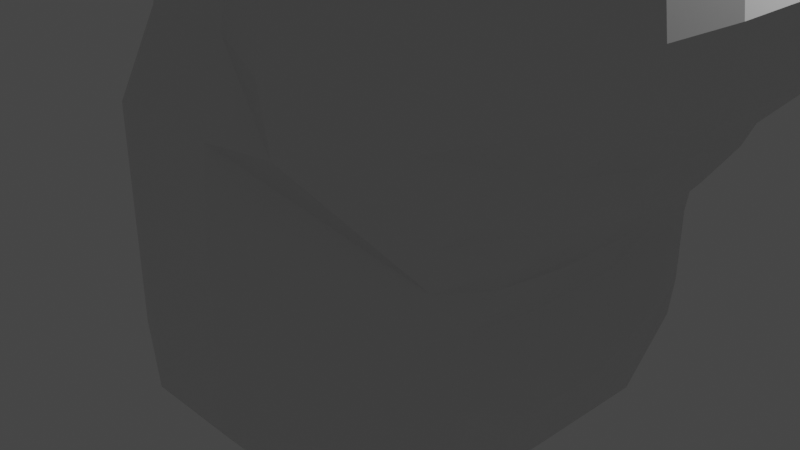 # Source: Avatar_Hair_1.blend  (saved by Blender 2.93.21; exported with 4.5.12 LTS)
import bpy
from mathutils import Matrix  # noqa: F401  (used for matrix-valued properties, if any)

bpy.ops.wm.read_factory_settings(use_empty=True)
scene = bpy.context.scene
scene.name = 'Scene'

# ---- collections
col_collection = bpy.data.collections.new('Collection'); scene.collection.children.link(col_collection)

# ---- materials (node trees are filled in below, after node groups)
mat_material = bpy.data.materials.new('Material')
mat_material.alpha_threshold = 0.0
mat_material.use_transparent_shadow = False
mat_material.line_color = (0.0, 0.0, 0.0, 1.0)

# ---- material node trees
mat_material.use_nodes = True; mat_material.node_tree.nodes.clear()
_N = mat_material.node_tree.nodes; _L = mat_material.node_tree.links
n0 = _N.new('ShaderNodeOutputMaterial'); n0.name = 'Material Output'; n0.location = (300, 300)
n1 = _N.new('ShaderNodeBsdfPrincipled'); n1.name = 'Principled BSDF'; n1.location = (10, 300)
n1.distribution = 'GGX'
n1.subsurface_method = 'BURLEY'
n1.inputs[2].default_value = 0.4
n1.inputs[3].default_value = 1.45
n1.inputs[27].default_value = (0.0, 0.0, 0.0, 1.0)
n1.inputs[28].default_value = 1.0
_L.new(n1.outputs[0], n0.inputs[0])
n0.is_active_output = True

# ---- world
world_world = bpy.data.worlds.new('World'); scene.world = world_world
world_world.use_nodes = True; world_world.node_tree.nodes.clear()
_N = world_world.node_tree.nodes; _L = world_world.node_tree.links
n0 = _N.new('ShaderNodeOutputWorld'); n0.name = 'World Output'; n0.location = (300, 300)
n1 = _N.new('ShaderNodeBackground'); n1.name = 'Background'; n1.location = (10, 300)
n1.inputs[0].default_value = (0.05088, 0.05088, 0.05088, 1.0)
_L.new(n1.outputs[0], n0.inputs[0])
n0.is_active_output = True
world_world.color = (0.05088, 0.05088, 0.05088)
world_world.use_sun_shadow = False
world_world.sun_shadow_jitter_overblur = 0.0

# ---- cameras
cam_camera = bpy.data.cameras.new('Camera')
cam_camera.clip_end = 100.0
cam_camera.ortho_scale = 7.314

# ---- lights
light_light = bpy.data.lights.new('Light', 'POINT')
light_light.transmission_factor = 0.0
light_light.energy = 1000.0
light_light.shadow_soft_size = 0.1
light_light.shadow_maximum_resolution = 0.006
light_light.use_absolute_resolution = True

# ---- meshes
me_cube = bpy.data.meshes.new('Cube')
me_cube.from_pydata([(0.007127, 0.8141, 4.246), (1.166, 1.427, 4.335), (0.007127, -0.8141, 4.246), (1.166, -1.427, 4.335), (0.9036, -2.855, 1.148), (0.9036, -2.855, -0.07717), (-0.1464, -2.855, 1.148), (-0.1464, -2.855, -0.07717), (0.9036, 2.855, 1.148), (0.9036, 2.855, -0.07717), (-0.1464, 2.855, 1.148), (-0.1464, 2.855, -0.07717), (0.007127, -0.3562, 4.246), (0.007127, 0.3562, 4.246), (1.009, -2.872, 1.935), (-0.1464, -2.855, 1.935), (1.009, 2.872, 1.935), (-0.1464, 2.855, 1.935), (2.604, -2.325, 2.159), (3.169, -1.374, 1.892), (1.166, -0.6241, 4.335), (1.166, 0.6241, 4.335), (3.361, -0.5199, 1.786), (0.9275, -2.605, 2.67), (-0.07951, -2.527, 2.67), (3.361, 0.5199, 1.786), (0.9275, 2.605, 2.67), (-0.07951, 2.527, 2.67), (-0.75, 0.4993, 3.875), (-0.75, -0.4993, 3.875), (0.875, -2.0, 4.0), (-0.75, -1.141, 3.875), (0.9275, -2.527, 3.212), (-0.02787, -2.501, 3.186), (0.875, 2.0, 4.0), (-0.75, 1.141, 3.875), (0.9275, 2.527, 3.212), (-0.02787, 2.501, 3.186), (1.779, -2.855, 2.023), (1.779, 2.855, 2.023), (3.813, 0.7367, 2.275), (3.813, -0.7367, 2.275), (3.701, -1.371, 2.374), (1.779, -2.942, 2.635), (3.143, -1.937, 2.324), (1.779, 2.942, 2.635), (2.0, -2.0, 4.0), (1.779, -2.855, 3.248), (2.0, 2.0, 4.0), (1.779, 2.855, 3.248), (3.169, 1.374, 1.892), (2.604, 2.325, 2.159), (-0.75, -0.4509, -1.875), (-0.75, 0.4509, -1.875), (0.75, -0.875, -1.875), (2.604, -2.396, 2.658), (0.75, 0.875, -1.875), (2.604, 2.396, 2.658), (3.077, -1.684, 3.854), (2.604, -2.325, 3.157), (3.077, 1.684, 3.854), (2.604, 2.325, 3.157), (3.701, 1.371, 2.374), (3.143, 1.937, 2.324), (3.919, 0.7367, 3.012), (3.919, -0.7367, 3.012), (3.787, -1.371, 2.974), (3.163, -1.957, 2.724), (3.787, 1.371, 2.974), (3.163, 1.957, 2.724), (3.813, 0.7367, 3.749), (3.813, -0.7367, 3.749), (3.701, -1.371, 3.574), (3.143, -1.937, 3.124), (3.701, 1.371, 3.574), (3.143, 1.937, 3.124), (0.75, -2.0, -1.875), (-0.75, -1.031, -1.875), (0.8453, -2.826, -0.748), (-0.08808, -2.826, -0.748), (0.75, 2.0, -1.875), (-0.75, 1.031, -1.875), (0.8453, 2.826, -0.748), (-0.08808, 2.826, -0.748), (2.231, 0.5403, 0.1011), (2.231, 0.5403, -0.9796), (2.231, -0.5403, 0.1011), (2.231, -0.5403, -0.9796), (2.28, -1.385, 0.2695), (2.28, -1.385, -0.4869), (2.172, -1.763, 0.2695), (2.172, -1.763, -0.4869), (2.28, 1.385, 0.2695), (2.28, 1.385, -0.4869), (2.172, 1.763, 0.2695), (2.172, 1.763, -0.4869), (2.441, 0.4393, 0.5685), (2.441, -0.4393, 0.5685), (2.405, -1.203, 0.6404), (2.237, -1.774, 0.7558), (2.405, 1.203, 0.6404), (2.237, 1.774, 0.7558), (2.717, -1.8, 1.502), (2.962, -1.211, 1.338), (3.076, -0.4399, 1.27), (3.076, 0.4399, 1.27), (2.761, 0.4201, 0.8935), (2.761, -0.4201, 0.8935), (2.676, -1.185, 0.9692), (2.403, -1.891, 1.244), (2.676, 1.185, 0.9692), (2.403, 1.891, 1.244), (2.962, 1.211, 1.338), (2.717, 1.8, 1.502), (2.077, -0.5403, -1.597), (2.077, 0.5403, -1.597), (2.077, -1.235, -1.597), (2.136, -1.745, -0.9012), (2.077, 1.235, -1.597), (2.136, 1.745, -0.9012), (1.969, 0.6241, 4.335), (1.969, -0.6241, 4.335), (1.969, -1.427, 4.335), (1.969, 1.427, 4.335), (2.737, 0.5254, 4.231), (2.737, -0.5254, 4.231), (2.737, -1.201, 4.231), (2.737, 1.201, 4.231), (3.262, 0.5254, 4.156), (3.262, -0.5254, 4.156), (3.182, -0.9782, 4.031), (3.182, 0.9782, 4.031), (-1.438, -1.366, 0.9254), (-1.438, -1.74, -0.5975), (-0.6954, -2.484, 1.163), (-0.6954, -2.484, 0.09679), (-1.438, 1.366, 0.9254), (-1.438, 1.74, -0.5975), (-0.6954, 2.484, 1.163), (-0.6954, 2.484, 0.09679), (-1.438, -1.74, 1.904), (-0.6954, -2.484, 1.848), (-1.438, 1.74, 1.904), (-0.6954, 2.484, 1.848), (-1.438, -1.522, 2.775), (-0.6372, -2.199, 2.487), (-1.438, 1.522, 2.775), (-0.6372, 2.199, 2.487), (-1.221, 0.4345, 3.536), (-1.221, -0.4345, 3.536), (-1.221, -0.9932, 3.536), (-0.5923, -2.177, 2.936), (-1.221, 0.9932, 3.536), (-0.5923, 2.177, 2.936), (-1.221, -0.3924, -1.468), (-1.221, 0.3924, -1.468), (-1.221, -0.8968, -1.468), (-0.6447, -2.459, -0.487), (-1.221, 0.8968, -1.468), (-0.6447, 2.459, -0.487), (-1.871, 0.3592, 1.03), (-1.871, 0.4575, 0.1147), (-1.871, -0.3592, 1.03), (-1.871, -0.4575, 0.1147), (-1.871, -0.8209, 1.03), (-1.871, -1.046, 0.1147), (-1.871, 0.8209, 1.03), (-1.871, 1.046, 0.1147), (-1.871, 0.4575, 1.618), (-1.871, -0.4575, 1.618), (-1.871, -1.046, 1.618), (-1.871, 1.046, 1.618), (-1.871, 0.4002, 2.141), (-1.871, -0.4002, 2.141), (-1.871, -0.9147, 2.141), (-1.871, 0.9147, 2.141), (-1.74, 0.2611, 2.598), (-1.74, -0.2611, 2.598), (-1.74, -0.5967, 2.598), (-1.74, 0.5967, 2.598), (-1.74, -0.2357, -0.4081), (-1.74, 0.2357, -0.4081), (-1.74, -0.5388, -0.4081), (-1.74, 0.5388, -0.4081)], [], [(6, 4, 14, 15), (8, 10, 17, 16), (5, 4, 6, 7), (80, 82, 119, 118), (9, 8, 94, 95), (11, 10, 8, 9), (50, 25, 105, 112), (82, 9, 95, 119), (30, 46, 122, 3), (16, 26, 45, 39), (4, 5, 91, 90), (15, 14, 23, 24), (39, 51, 113, 111), (19, 18, 102, 103), (38, 14, 99, 109), (31, 30, 3, 2), (32, 23, 43, 47), (30, 32, 47, 46), (24, 23, 32, 33), (36, 34, 48, 49), (76, 54, 114, 116), (16, 17, 27, 26), (70, 74, 131, 128), (46, 58, 126, 122), (74, 60, 127, 131), (30, 31, 33, 32), (35, 34, 36, 37), (23, 14, 38, 43), (77, 79, 157, 156), (10, 11, 139, 138), (34, 35, 0, 1), (26, 27, 37, 36), (28, 29, 12, 13), (22, 19, 103, 104), (47, 43, 55, 59), (39, 45, 57, 51), (5, 78, 117, 91), (14, 4, 90, 99), (49, 48, 60, 61), (72, 71, 129, 130), (56, 80, 118, 115), (46, 47, 59, 58), (18, 38, 109, 102), (25, 22, 104, 105), (54, 56, 115, 114), (26, 36, 49, 45), (57, 61, 75, 69), (60, 48, 123, 127), (55, 18, 44, 67), (71, 70, 128, 129), (18, 19, 42, 44), (59, 55, 67, 73), (51, 57, 69, 63), (19, 22, 41, 42), (22, 25, 40, 41), (61, 60, 74, 75), (43, 38, 18, 55), (48, 34, 1, 123), (45, 49, 61, 57), (8, 16, 101, 94), (44, 42, 66, 67), (41, 40, 64, 65), (40, 62, 68, 64), (67, 66, 72, 73), (65, 64, 70, 71), (64, 68, 74, 70), (62, 63, 69, 68), (42, 41, 65, 66), (68, 69, 75, 74), (66, 65, 71, 72), (25, 50, 62, 40), (58, 59, 73, 72), (50, 51, 63, 62), (58, 72, 130, 126), (52, 54, 76, 77), (53, 56, 54, 52), (77, 76, 78, 79), (56, 53, 81, 80), (80, 81, 83, 82), (16, 39, 111, 101), (15, 24, 145, 141), (51, 50, 112, 113), (24, 33, 151, 145), (11, 9, 82, 83), (78, 76, 116, 117), (5, 7, 79, 78), (89, 91, 117, 116), (85, 84, 86, 87), (93, 85, 115, 118), (84, 92, 100, 96), (87, 86, 88, 89), (89, 88, 90, 91), (84, 85, 93, 92), (86, 84, 96, 97), (92, 93, 95, 94), (98, 97, 107, 108), (88, 86, 97, 98), (92, 94, 101, 100), (90, 88, 98, 99), (96, 100, 110, 106), (109, 108, 103, 102), (108, 107, 104, 103), (107, 106, 105, 104), (110, 111, 113, 112), (100, 101, 111, 110), (99, 98, 108, 109), (97, 96, 106, 107), (106, 110, 112, 105), (85, 87, 114, 115), (95, 93, 118, 119), (87, 89, 116, 114), (79, 7, 135, 157), (31, 29, 149, 150), (28, 35, 152, 148), (6, 15, 141, 134), (53, 52, 154, 155), (83, 81, 158, 159), (52, 77, 156, 154), (27, 17, 143, 147), (29, 28, 148, 149), (33, 31, 150, 151), (17, 10, 138, 143), (81, 53, 155, 158), (37, 27, 147, 153), (7, 6, 134, 135), (35, 37, 153, 152), (11, 83, 159, 139), (1, 21, 120, 123), (21, 20, 121, 120), (21, 13, 12, 20), (13, 21, 1, 0), (20, 12, 2, 3), (20, 3, 122, 121), (120, 121, 125, 124), (123, 120, 124, 127), (125, 126, 130, 129), (124, 125, 129, 128), (121, 122, 126, 125), (127, 124, 128, 131), (35, 28, 13, 0), (29, 31, 2, 12), (150, 149, 177, 178), (137, 139, 159, 158), (148, 152, 179, 176), (142, 136, 166, 171), (132, 133, 135, 134), (137, 136, 138, 139), (140, 144, 174, 170), (155, 154, 180, 181), (154, 156, 182, 180), (143, 142, 146, 147), (149, 148, 176, 177), (133, 132, 164, 165), (138, 136, 142, 143), (132, 134, 141, 140), (147, 146, 152, 153), (158, 155, 181, 183), (146, 142, 171, 175), (152, 146, 175, 179), (140, 141, 145, 144), (132, 140, 170, 164), (137, 158, 183, 167), (144, 150, 178, 174), (144, 145, 151, 150), (156, 133, 165, 182), (135, 133, 156, 157), (163, 162, 160, 161), (162, 163, 165, 164), (162, 164, 170, 169), (161, 160, 166, 167), (165, 163, 180, 182), (163, 161, 181, 180), (160, 162, 169, 168), (166, 160, 168, 171), (169, 170, 174, 173), (171, 168, 172, 175), (168, 169, 173, 172), (173, 174, 178, 177), (175, 172, 176, 179), (172, 173, 177, 176), (161, 167, 183, 181), (136, 137, 167, 166)])
_uv = me_cube.uv_layers.new(name='UVMap')
_uv.uv.foreach_set('vector', [0.625, 1.0, 0.625, 0.75, 0.625, 0.75, 0.625, 1.0, 0.625, 0.5, 0.625, 0.25, 0.625, 0.25, 0.625, 0.5, 0.375, 0.75, 0.625, 0.75, 0.625, 1.0, 0.375, 1.0, 0.375, 0.5, 0.375, 0.5, 0.375, 0.5, 0.375, 0.5, 0.375, 0.5, 0.625, 0.5, 0.625, 0.5, 0.375, 0.5, 0.375, 0.25, 0.625, 0.25, 0.625, 0.5, 0.375, 0.5, 0.625, 0.5, 0.625, 0.5, 0.625, 0.5, 0.625, 0.5, 0.375, 0.5, 0.375, 0.5, 0.375, 0.5, 0.375, 0.5, 0.625, 0.75, 0.625, 0.75, 0.625, 0.75, 0.625, 0.75, 0.625, 0.5, 0.625, 0.5, 0.625, 0.5, 0.625, 0.5, 0.625, 0.75, 0.375, 0.75, 0.375, 0.75, 0.625, 0.75, 0.625, 1.0, 0.625, 0.75, 0.625, 0.75, 0.625, 1.0, 0.625, 0.5, 0.625, 0.5, 0.625, 0.5, 0.625, 0.5, 0.625, 0.75, 0.625, 0.75, 0.625, 0.75, 0.625, 0.75, 0.625, 0.75, 0.625, 0.75, 0.625, 0.75, 0.625, 0.75, 0.875, 0.75, 0.625, 0.75, 0.625, 0.75, 0.875, 0.75, 0.625, 0.75, 0.625, 0.75, 0.625, 0.75, 0.625, 0.75, 0.625, 0.75, 0.625, 0.75, 0.625, 0.75, 0.625, 0.75, 0.625, 1.0, 0.625, 0.75, 0.625, 0.75, 0.625, 1.0, 0.625, 0.5, 0.625, 0.5, 0.625, 0.5, 0.625, 0.5, 0.375, 0.75, 0.375, 0.75, 0.375, 0.75, 0.375, 0.75, 0.625, 0.5, 0.625, 0.25, 0.625, 0.25, 0.625, 0.5, 0.625, 0.5, 0.625, 0.5, 0.625, 0.5, 0.625, 0.5, 0.625, 0.75, 0.625, 0.75, 0.625, 0.75, 0.625, 0.75, 0.625, 0.5, 0.625, 0.5, 0.625, 0.5, 0.625, 0.5, 0.625, 0.75, 0.875, 0.75, 0.875, 0.75, 0.625, 0.75, 0.875, 0.5, 0.625, 0.5, 0.625, 0.5, 0.875, 0.5, 0.625, 0.75, 0.625, 0.75, 0.625, 0.75, 0.625, 0.75, 0.125, 0.75, 0.125, 0.75, 0.125, 0.75, 0.125, 0.75, 0.625, 0.25, 0.375, 0.25, 0.375, 0.25, 0.625, 0.25, 0.625, 0.5, 0.875, 0.5, 0.875, 0.5, 0.625, 0.5, 0.625, 0.5, 0.625, 0.25, 0.625, 0.25, 0.625, 0.5, 0.875, 0.5, 0.875, 0.75, 0.875, 0.75, 0.875, 0.5, 0.625, 0.75, 0.625, 0.75, 0.625, 0.75, 0.625, 0.75, 0.625, 0.75, 0.625, 0.75, 0.625, 0.75, 0.625, 0.75, 0.625, 0.5, 0.625, 0.5, 0.625, 0.5, 0.625, 0.5, 0.375, 0.75, 0.375, 0.75, 0.375, 0.75, 0.375, 0.75, 0.625, 0.75, 0.625, 0.75, 0.625, 0.75, 0.625, 0.75, 0.625, 0.5, 0.625, 0.5, 0.625, 0.5, 0.625, 0.5, 0.625, 0.75, 0.625, 0.75, 0.625, 0.75, 0.625, 0.75, 0.375, 0.5, 0.375, 0.5, 0.375, 0.5, 0.375, 0.5, 0.625, 0.75, 0.625, 0.75, 0.625, 0.75, 0.625, 0.75, 0.625, 0.75, 0.625, 0.75, 0.625, 0.75, 0.625, 0.75, 0.625, 0.5, 0.625, 0.75, 0.625, 0.75, 0.625, 0.5, 0.375, 0.75, 0.375, 0.5, 0.375, 0.5, 0.375, 0.75, 0.625, 0.5, 0.625, 0.5, 0.625, 0.5, 0.625, 0.5, 0.625, 0.5, 0.625, 0.5, 0.625, 0.5, 0.625, 0.5, 0.625, 0.5, 0.625, 0.5, 0.625, 0.5, 0.625, 0.5, 0.625, 0.75, 0.625, 0.75, 0.625, 0.75, 0.625, 0.75, 0.625, 0.75, 0.625, 0.5, 0.625, 0.5, 0.625, 0.75, 0.625, 0.75, 0.625, 0.75, 0.625, 0.75, 0.625, 0.75, 0.625, 0.75, 0.625, 0.75, 0.625, 0.75, 0.625, 0.75, 0.625, 0.5, 0.625, 0.5, 0.625, 0.5, 0.625, 0.5, 0.625, 0.75, 0.625, 0.75, 0.625, 0.75, 0.625, 0.75, 0.625, 0.75, 0.625, 0.5, 0.625, 0.5, 0.625, 0.75, 0.625, 0.5, 0.625, 0.5, 0.625, 0.5, 0.625, 0.5, 0.625, 0.75, 0.625, 0.75, 0.625, 0.75, 0.625, 0.75, 0.625, 0.5, 0.625, 0.5, 0.625, 0.5, 0.625, 0.5, 0.625, 0.5, 0.625, 0.5, 0.625, 0.5, 0.625, 0.5, 0.625, 0.5, 0.625, 0.5, 0.625, 0.5, 0.625, 0.5, 0.625, 0.75, 0.625, 0.75, 0.625, 0.75, 0.625, 0.75, 0.625, 0.75, 0.625, 0.5, 0.625, 0.5, 0.625, 0.75, 0.625, 0.5, 0.625, 0.5, 0.625, 0.5, 0.625, 0.5, 0.625, 0.75, 0.625, 0.75, 0.625, 0.75, 0.625, 0.75, 0.625, 0.75, 0.625, 0.5, 0.625, 0.5, 0.625, 0.75, 0.625, 0.5, 0.625, 0.5, 0.625, 0.5, 0.625, 0.5, 0.625, 0.5, 0.625, 0.5, 0.625, 0.5, 0.625, 0.5, 0.625, 0.75, 0.625, 0.75, 0.625, 0.75, 0.625, 0.75, 0.625, 0.5, 0.625, 0.5, 0.625, 0.5, 0.625, 0.5, 0.625, 0.75, 0.625, 0.75, 0.625, 0.75, 0.625, 0.75, 0.625, 0.5, 0.625, 0.5, 0.625, 0.5, 0.625, 0.5, 0.625, 0.75, 0.625, 0.75, 0.625, 0.75, 0.625, 0.75, 0.625, 0.5, 0.625, 0.5, 0.625, 0.5, 0.625, 0.5, 0.625, 0.75, 0.625, 0.75, 0.625, 0.75, 0.625, 0.75, 0.125, 0.75, 0.375, 0.75, 0.375, 0.75, 0.125, 0.75, 0.125, 0.5, 0.375, 0.5, 0.375, 0.75, 0.125, 0.75, 0.125, 0.75, 0.375, 0.75, 0.375, 0.75, 0.125, 0.75, 0.375, 0.5, 0.125, 0.5, 0.125, 0.5, 0.375, 0.5, 0.375, 0.5, 0.125, 0.5, 0.125, 0.5, 0.375, 0.5, 0.625, 0.5, 0.625, 0.5, 0.625, 0.5, 0.625, 0.5, 0.625, 1.0, 0.625, 1.0, 0.625, 1.0, 0.625, 1.0, 0.625, 0.5, 0.625, 0.5, 0.625, 0.5, 0.625, 0.5, 0.625, 1.0, 0.625, 1.0, 0.625, 1.0, 0.625, 1.0, 0.375, 0.25, 0.375, 0.5, 0.375, 0.5, 0.375, 0.25, 0.375, 0.75, 0.375, 0.75, 0.375, 0.75, 0.375, 0.75, 0.375, 0.75, 0.375, 1.0, 0.375, 1.0, 0.375, 0.75, 0.375, 0.75, 0.375, 0.75, 0.375, 0.75, 0.375, 0.75, 0.375, 0.5, 0.625, 0.5, 0.625, 0.75, 0.375, 0.75, 0.375, 0.5, 0.375, 0.5, 0.375, 0.5, 0.375, 0.5, 0.625, 0.5, 0.625, 0.5, 0.625, 0.5, 0.625, 0.5, 0.375, 0.75, 0.625, 0.75, 0.625, 0.75, 0.375, 0.75, 0.375, 0.75, 0.625, 0.75, 0.625, 0.75, 0.375, 0.75, 0.625, 0.5, 0.375, 0.5, 0.375, 0.5, 0.625, 0.5, 0.625, 0.75, 0.625, 0.5, 0.625, 0.5, 0.625, 0.75, 0.625, 0.5, 0.375, 0.5, 0.375, 0.5, 0.625, 0.5, 0.625, 0.75, 0.625, 0.75, 0.625, 0.75, 0.625, 0.75, 0.625, 0.75, 0.625, 0.75, 0.625, 0.75, 0.625, 0.75, 0.625, 0.5, 0.625, 0.5, 0.625, 0.5, 0.625, 0.5, 0.625, 0.75, 0.625, 0.75, 0.625, 0.75, 0.625, 0.75, 0.625, 0.5, 0.625, 0.5, 0.625, 0.5, 0.625, 0.5, 0.625, 0.75, 0.625, 0.75, 0.625, 0.75, 0.625, 0.75, 0.625, 0.75, 0.625, 0.75, 0.625, 0.75, 0.625, 0.75, 0.625, 0.75, 0.625, 0.5, 0.625, 0.5, 0.625, 0.75, 0.625, 0.5, 0.625, 0.5, 0.625, 0.5, 0.625, 0.5, 0.625, 0.5, 0.625, 0.5, 0.625, 0.5, 0.625, 0.5, 0.625, 0.75, 0.625, 0.75, 0.625, 0.75, 0.625, 0.75, 0.625, 0.75, 0.625, 0.5, 0.625, 0.5, 0.625, 0.75, 0.625, 0.5, 0.625, 0.5, 0.625, 0.5, 0.625, 0.5, 0.375, 0.5, 0.375, 0.75, 0.375, 0.75, 0.375, 0.5, 0.375, 0.5, 0.375, 0.5, 0.375, 0.5, 0.375, 0.5, 0.375, 0.75, 0.375, 0.75, 0.375, 0.75, 0.375, 0.75, 0.375, 1.0, 0.375, 1.0, 0.375, 1.0, 0.375, 1.0, 0.875, 0.75, 0.875, 0.75, 0.875, 0.75, 0.875, 0.75, 0.875, 0.5, 0.875, 0.5, 0.875, 0.5, 0.875, 0.5, 0.625, 1.0, 0.625, 1.0, 0.625, 1.0, 0.625, 1.0, 0.125, 0.5, 0.125, 0.75, 0.125, 0.75, 0.125, 0.5, 0.125, 0.5, 0.125, 0.5, 0.125, 0.5, 0.125, 0.5, 0.125, 0.75, 0.125, 0.75, 0.125, 0.75, 0.125, 0.75, 0.625, 0.25, 0.625, 0.25, 0.625, 0.25, 0.625, 0.25, 0.875, 0.75, 0.875, 0.5, 0.875, 0.5, 0.875, 0.75, 0.875, 0.75, 0.875, 0.75, 0.875, 0.75, 0.875, 0.75, 0.625, 0.25, 0.625, 0.25, 0.625, 0.25, 0.625, 0.25, 0.125, 0.5, 0.125, 0.5, 0.125, 0.5, 0.125, 0.5, 0.625, 0.25, 0.625, 0.25, 0.625, 0.25, 0.625, 0.25, 0.375, 1.0, 0.625, 1.0, 0.625, 1.0, 0.375, 1.0, 0.875, 0.5, 0.875, 0.5, 0.875, 0.5, 0.875, 0.5, 0.375, 0.25, 0.375, 0.25, 0.375, 0.25, 0.375, 0.25, 0.625, 0.5, 0.625, 0.5, 0.625, 0.5, 0.625, 0.5, 0.625, 0.5, 0.625, 0.75, 0.625, 0.75, 0.625, 0.5, 0.625, 0.5, 0.875, 0.5, 0.875, 0.75, 0.625, 0.75, 0.875, 0.5, 0.625, 0.5, 0.625, 0.5, 0.875, 0.5, 0.625, 0.75, 0.875, 0.75, 0.875, 0.75, 0.625, 0.75, 0.625, 0.75, 0.625, 0.75, 0.625, 0.75, 0.625, 0.75, 0.625, 0.5, 0.625, 0.75, 0.625, 0.75, 0.625, 0.5, 0.625, 0.5, 0.625, 0.5, 0.625, 0.5, 0.625, 0.5, 0.625, 0.75, 0.625, 0.75, 0.625, 0.75, 0.625, 0.75, 0.625, 0.5, 0.625, 0.75, 0.625, 0.75, 0.625, 0.5, 0.625, 0.75, 0.625, 0.75, 0.625, 0.75, 0.625, 0.75, 0.625, 0.5, 0.625, 0.5, 0.625, 0.5, 0.625, 0.5, 0.875, 0.5, 0.875, 0.5, 0.875, 0.5, 0.875, 0.5, 0.875, 0.75, 0.875, 0.75, 0.875, 0.75, 0.875, 0.75, 0.875, 0.75, 0.875, 0.75, 0.875, 0.75, 0.875, 0.75, 0.375, 0.25, 0.375, 0.25, 0.375, 0.25, 0.375, 0.25, 0.875, 0.5, 0.875, 0.5, 0.875, 0.5, 0.875, 0.5, 0.625, 0.25, 0.625, 0.25, 0.625, 0.25, 0.625, 0.25, 0.625, 0.0, 0.375, 0.0, 0.375, 0.0, 0.625, 0.0, 0.375, 0.25, 0.625, 0.25, 0.625, 0.25, 0.375, 0.25, 0.625, 0.0, 0.625, 0.0, 0.625, 0.0, 0.625, 0.0, 0.125, 0.5, 0.125, 0.75, 0.125, 0.75, 0.125, 0.5, 0.125, 0.75, 0.125, 0.75, 0.125, 0.75, 0.125, 0.75, 0.625, 0.25, 0.625, 0.25, 0.625, 0.25, 0.625, 0.25, 0.875, 0.75, 0.875, 0.5, 0.875, 0.5, 0.875, 0.75, 0.375, 0.0, 0.625, 0.0, 0.625, 0.0, 0.375, 0.0, 0.625, 0.25, 0.625, 0.25, 0.625, 0.25, 0.625, 0.25, 0.625, 0.0, 0.625, 0.0, 0.625, 0.0, 0.625, 0.0, 0.625, 0.25, 0.625, 0.25, 0.625, 0.25, 0.625, 0.25, 0.125, 0.5, 0.125, 0.5, 0.125, 0.5, 0.125, 0.5, 0.625, 0.25, 0.625, 0.25, 0.625, 0.25, 0.625, 0.25, 0.625, 0.25, 0.625, 0.25, 0.625, 0.25, 0.625, 0.25, 0.625, 0.0, 0.625, 0.0, 0.625, 0.0, 0.625, 0.0, 0.625, 0.0, 0.625, 0.0, 0.625, 0.0, 0.625, 0.0, 0.375, 0.25, 0.375, 0.25, 0.375, 0.25, 0.375, 0.25, 0.625, 0.0, 0.625, 0.0, 0.625, 0.0, 0.625, 0.0, 0.625, 0.0, 0.625, 0.0, 0.625, 0.0, 0.625, 0.0, 0.375, 0.0, 0.375, 0.0, 0.375, 0.0, 0.375, 0.0, 0.375, 0.0, 0.375, 0.0, 0.375, 0.0, 0.375, 0.0, 0.375, 0.0, 0.625, 0.0, 0.625, 0.25, 0.375, 0.25, 0.625, 0.0, 0.375, 0.0, 0.375, 0.0, 0.625, 0.0, 0.625, 0.0, 0.625, 0.0, 0.625, 0.0, 0.625, 0.0, 0.375, 0.25, 0.625, 0.25, 0.625, 0.25, 0.375, 0.25, 0.375, 0.0, 0.375, 0.0, 0.375, 0.0, 0.375, 0.0, 0.375, 0.0, 0.375, 0.25, 0.375, 0.25, 0.375, 0.0, 0.625, 0.25, 0.625, 0.0, 0.625, 0.0, 0.625, 0.25, 0.625, 0.25, 0.625, 0.25, 0.625, 0.25, 0.625, 0.25, 0.625, 0.0, 0.625, 0.0, 0.625, 0.0, 0.625, 0.0, 0.625, 0.25, 0.625, 0.25, 0.625, 0.25, 0.625, 0.25, 0.625, 0.25, 0.625, 0.0, 0.625, 0.0, 0.625, 0.25, 0.625, 0.0, 0.625, 0.0, 0.625, 0.0, 0.625, 0.0, 0.625, 0.25, 0.625, 0.25, 0.625, 0.25, 0.625, 0.25, 0.625, 0.25, 0.625, 0.0, 0.625, 0.0, 0.625, 0.25, 0.375, 0.25, 0.375, 0.25, 0.375, 0.25, 0.375, 0.25, 0.625, 0.25, 0.375, 0.25, 0.375, 0.25, 0.625, 0.25])
me_cube.materials.append(mat_material)
me_cube.use_remesh_preserve_volume = False
me_cube.use_remesh_preserve_attributes = False
me_cube.use_mirror_vertex_groups = False
me_cube.update()

# ---- objects
ob_cube = bpy.data.objects.new('Cube', me_cube)
ob_light = bpy.data.objects.new('Light', light_light)
ob_camera = bpy.data.objects.new('Camera', cam_camera)

# ---- transforms, parenting, visibility, modifiers, constraints
ob_cube.location = (0.0, 0.0, 0.0)
ob_cube.lock_rotations_4d = False
ob_cube.empty_display_type = 'ARROWS'
ob_cube.lineart.crease_threshold = 0.0
ob_light.location = (4.076, 1.005, 5.904)
ob_light.rotation_euler = (0.6503, 0.05522, 1.866)
ob_light.lock_rotations_4d = False
ob_light.empty_display_type = 'ARROWS'
ob_light.color = (0.0, 0.0, 0.0, 0.0)
ob_light.lineart.crease_threshold = 0.0
ob_camera.location = (7.359, -6.926, 4.958)
ob_camera.rotation_euler = (1.109, 0.0, 0.8149)
ob_camera.lock_rotations_4d = False
ob_camera.empty_display_type = 'ARROWS'
ob_camera.color = (0.0, 0.0, 0.0, 0.0)
ob_camera.display_type = 'WIRE'
ob_camera.lineart.crease_threshold = 0.0

# ---- collection membership
col_collection.objects.link(ob_cube)
col_collection.objects.link(ob_light)
col_collection.objects.link(ob_camera)

# ---- scene / render settings (as saved in the file)
scene.camera = ob_camera
scene.frame_start = 1; scene.frame_end = 250; scene.frame_set(1)
scene.render.engine = 'BLENDER_EEVEE_NEXT'
scene.cycles.use_denoising = False
scene.cycles.samples = 128
scene.cycles.sampling_pattern = 'TABULATED_SOBOL'
scene.cycles.use_adaptive_sampling = False
scene.cycles.use_light_tree = False
scene.view_settings.view_transform = 'Filmic'
bpy.context.view_layer.update()
